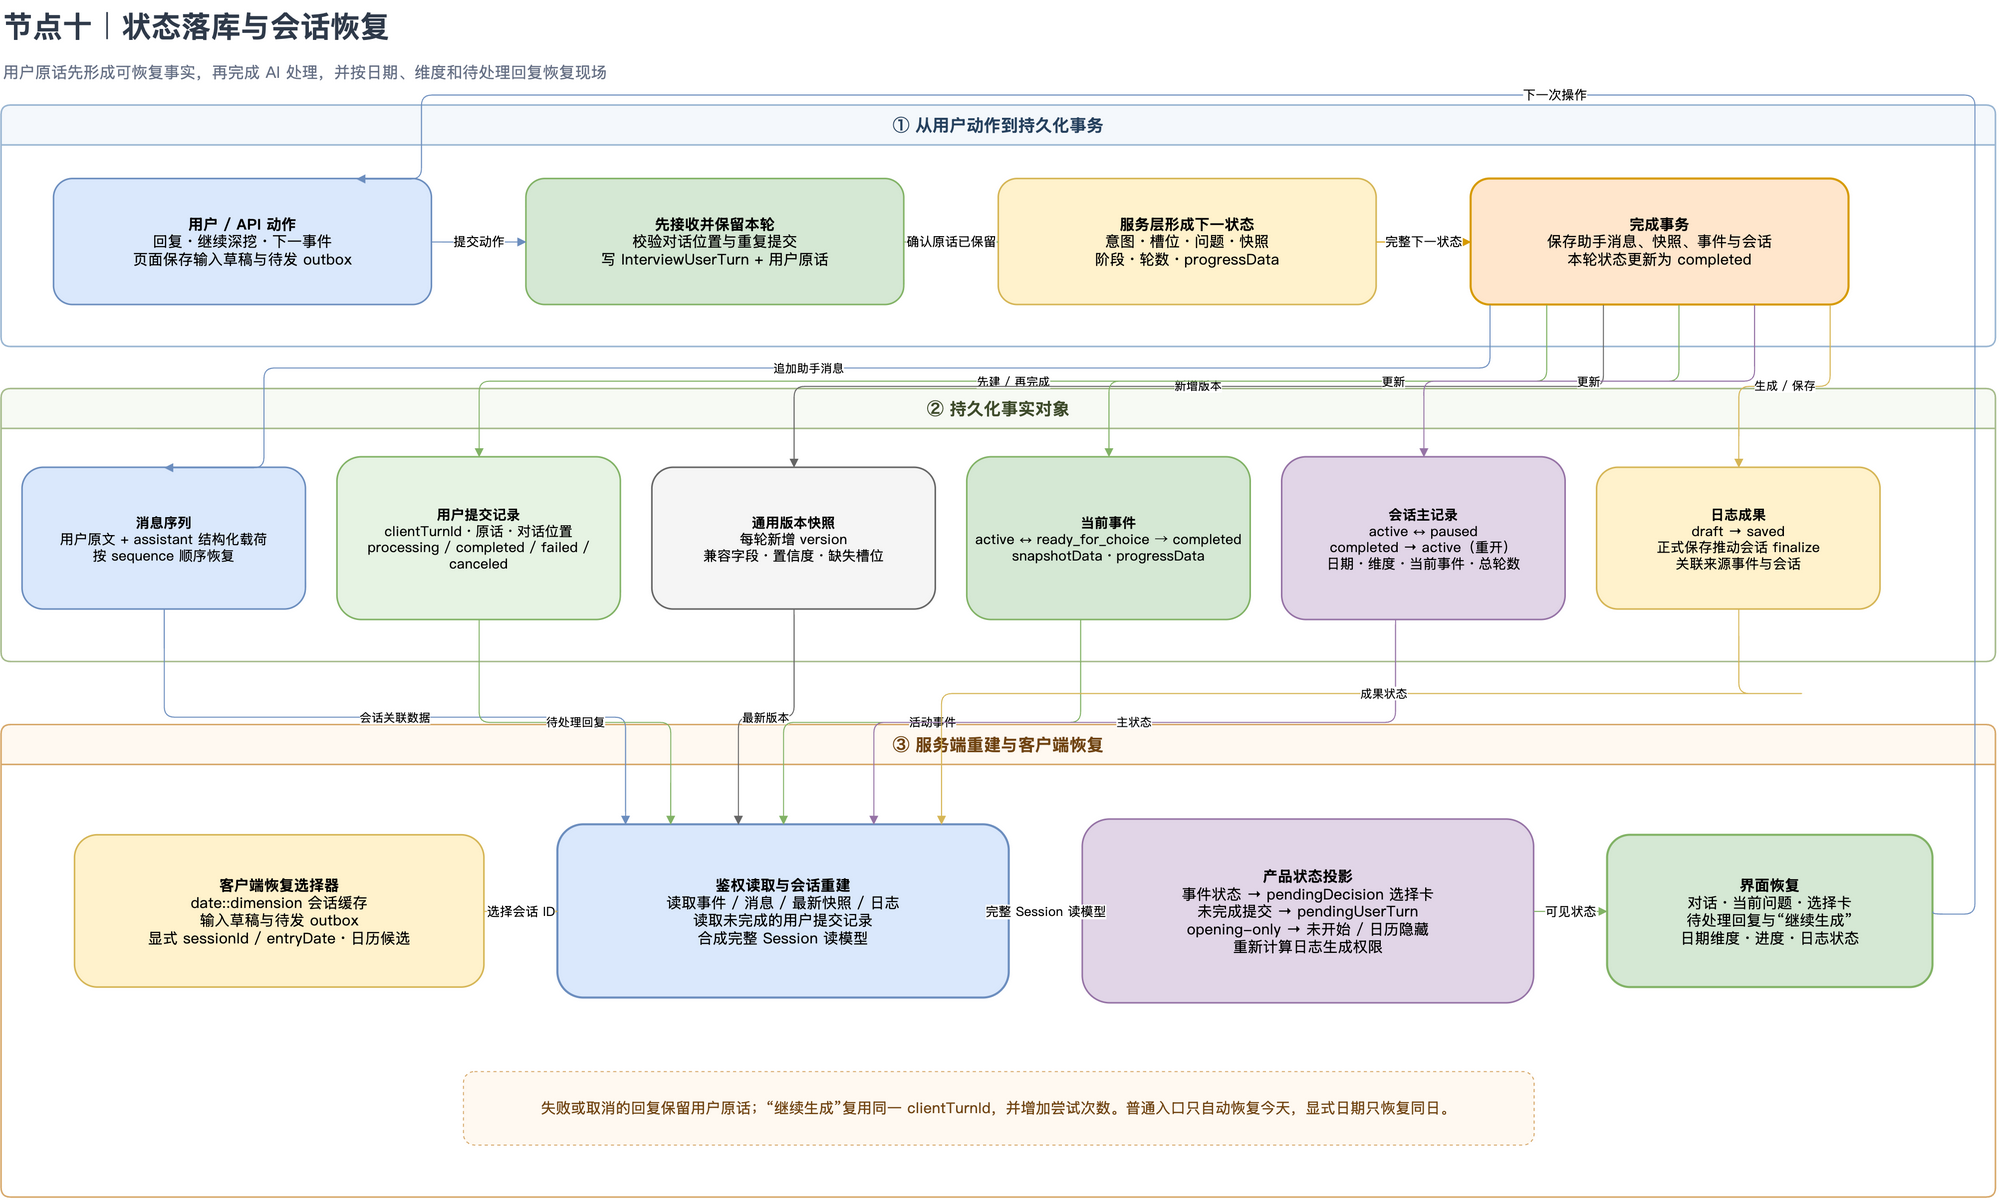

The diagram above was exported from draw.io. Its source (the exported page's mxGraphModel, read from the mxfile embedded in the PNG):
<mxGraphModel dx="2000" dy="1210" grid="1" gridSize="10" guides="1" tooltips="1" connect="1" arrows="1" fold="1" page="1" pageScale="1" pageWidth="2000" pageHeight="1210" math="0" shadow="0">
  <root>
    <mxCell id="0" />
    <mxCell id="1" parent="0" />
    <mxCell id="title" value="节点十｜状态落库与会话恢复" style="text;html=1;align=left;verticalAlign=middle;whiteSpace=wrap;fontFamily=PingFang SC;fontSize=28;fontStyle=1;fontColor=#2F3A4A;" vertex="1" parent="1">
      <mxGeometry x="50" y="20" width="900" height="50" as="geometry" />
    </mxCell>
    <mxCell id="subtitle" value="用户原话先形成可恢复事实，再完成 AI 处理，并按日期、维度和待处理回复恢复现场" style="text;html=1;align=left;verticalAlign=middle;whiteSpace=wrap;fontFamily=PingFang SC;fontSize=15;fontColor=#667085;" vertex="1" parent="1">
      <mxGeometry x="50" y="70" width="1150" height="35" as="geometry" />
    </mxCell>
    <mxCell id="lane_write" value="① 从用户动作到持久化事务" style="swimlane;startSize=38;horizontal=1;rounded=1;arcSize=8;container=1;collapsible=0;pointerEvents=0;whiteSpace=wrap;html=1;fontFamily=PingFang SC;fontSize=16;fontStyle=1;fontColor=#26415E;fillColor=#F4F8FC;swimlaneFillColor=#FFFFFF;strokeColor=#9BB7D3;strokeWidth=1.5;" vertex="1" parent="1">
      <mxGeometry x="50" y="120" width="1900" height="230" as="geometry" />
    </mxCell>
    <mxCell id="action" value="&lt;b&gt;用户 / API 动作&lt;/b&gt;&#10;回复・继续深挖・下一事件&#10;页面保存输入草稿与待发 outbox" style="rounded=1;whiteSpace=wrap;html=1;align=center;verticalAlign=middle;fontFamily=PingFang SC;fontSize=14;spacing=8;fillColor=#DAE8FC;strokeColor=#6C8EBF;strokeWidth=1.5;" vertex="1" parent="lane_write">
      <mxGeometry x="50" y="70" width="360" height="120" as="geometry" />
    </mxCell>
    <mxCell id="reserve" value="&lt;b&gt;先接收并保留本轮&lt;/b&gt;&#10;校验对话位置与重复提交&#10;写 InterviewUserTurn + 用户原话" style="rounded=1;whiteSpace=wrap;html=1;align=center;verticalAlign=middle;fontFamily=PingFang SC;fontSize=14;spacing=8;fillColor=#D5E8D4;strokeColor=#82B366;strokeWidth=1.5;" vertex="1" parent="lane_write">
      <mxGeometry x="500" y="70" width="360" height="120" as="geometry" />
    </mxCell>
    <mxCell id="prepare" value="&lt;b&gt;服务层形成下一状态&lt;/b&gt;&#10;意图・槽位・问题・快照&#10;阶段・轮数・progressData" style="rounded=1;whiteSpace=wrap;html=1;align=center;verticalAlign=middle;fontFamily=PingFang SC;fontSize=14;spacing=8;fillColor=#FFF2CC;strokeColor=#D6B656;strokeWidth=1.5;" vertex="1" parent="lane_write">
      <mxGeometry x="950" y="70" width="360" height="120" as="geometry" />
    </mxCell>
    <mxCell id="transaction" value="&lt;b&gt;完成事务&lt;/b&gt;&#10;保存助手消息、快照、事件与会话&#10;本轮状态更新为 completed" style="rounded=1;whiteSpace=wrap;html=1;align=center;verticalAlign=middle;fontFamily=PingFang SC;fontSize=14;spacing=8;fillColor=#FFE6CC;strokeColor=#D79B00;strokeWidth=2;" vertex="1" parent="lane_write">
      <mxGeometry x="1400" y="70" width="360" height="120" as="geometry" />
    </mxCell>
    <mxCell id="lane_facts" value="② 持久化事实对象" style="swimlane;startSize=38;horizontal=1;rounded=1;arcSize=8;container=1;collapsible=0;pointerEvents=0;whiteSpace=wrap;html=1;fontFamily=PingFang SC;fontSize=16;fontStyle=1;fontColor=#3E4B2B;fillColor=#F7FAF4;swimlaneFillColor=#FFFFFF;strokeColor=#A7BC8D;strokeWidth=1.5;" vertex="1" parent="1">
      <mxGeometry x="50" y="390" width="1900" height="260" as="geometry" />
    </mxCell>
    <mxCell id="messages" value="&lt;b&gt;消息序列&lt;/b&gt;&#10;用户原文 + assistant 结构化载荷&#10;按 sequence 顺序恢复" style="rounded=1;whiteSpace=wrap;html=1;align=center;verticalAlign=middle;fontFamily=PingFang SC;fontSize=13;spacing=7;fillColor=#DAE8FC;strokeColor=#6C8EBF;strokeWidth=1.5;" vertex="1" parent="lane_facts">
      <mxGeometry x="20" y="75" width="270" height="135" as="geometry" />
    </mxCell>
    <mxCell id="user_turn" value="&lt;b&gt;用户提交记录&lt;/b&gt;&#10;clientTurnId・原话・对话位置&#10;processing / completed / failed / canceled" style="rounded=1;whiteSpace=wrap;html=1;align=center;verticalAlign=middle;fontFamily=PingFang SC;fontSize=13;spacing=7;fillColor=#E6F3E3;strokeColor=#82B366;strokeWidth=1.5;" vertex="1" parent="lane_facts">
      <mxGeometry x="320" y="65" width="270" height="155" as="geometry" />
    </mxCell>
    <mxCell id="version_snapshot" value="&lt;b&gt;通用版本快照&lt;/b&gt;&#10;每轮新增 version&#10;兼容字段・置信度・缺失槽位" style="rounded=1;whiteSpace=wrap;html=1;align=center;verticalAlign=middle;fontFamily=PingFang SC;fontSize=13;spacing=7;fillColor=#F5F5F5;strokeColor=#666666;strokeWidth=1.5;" vertex="1" parent="lane_facts">
      <mxGeometry x="620" y="75" width="270" height="135" as="geometry" />
    </mxCell>
    <mxCell id="event" value="&lt;b&gt;当前事件&lt;/b&gt;&#10;active ↔ ready_for_choice → completed&#10;snapshotData・progressData" style="rounded=1;whiteSpace=wrap;html=1;align=center;verticalAlign=middle;fontFamily=PingFang SC;fontSize=13;spacing=7;fillColor=#D5E8D4;strokeColor=#82B366;strokeWidth=1.5;" vertex="1" parent="lane_facts">
      <mxGeometry x="920" y="65" width="270" height="155" as="geometry" />
    </mxCell>
    <mxCell id="session" value="&lt;b&gt;会话主记录&lt;/b&gt;&#10;active ↔ paused&#10;completed → active（重开）&#10;日期・维度・当前事件・总轮数" style="rounded=1;whiteSpace=wrap;html=1;align=center;verticalAlign=middle;fontFamily=PingFang SC;fontSize=13;spacing=7;fillColor=#E1D5E7;strokeColor=#9673A6;strokeWidth=1.5;" vertex="1" parent="lane_facts">
      <mxGeometry x="1220" y="65" width="270" height="155" as="geometry" />
    </mxCell>
    <mxCell id="journal" value="&lt;b&gt;日志成果&lt;/b&gt;&#10;draft → saved&#10;正式保存推动会话 finalize&#10;关联来源事件与会话" style="rounded=1;whiteSpace=wrap;html=1;align=center;verticalAlign=middle;fontFamily=PingFang SC;fontSize=13;spacing=7;fillColor=#FFF2CC;strokeColor=#D6B656;strokeWidth=1.5;" vertex="1" parent="lane_facts">
      <mxGeometry x="1520" y="75" width="270" height="135" as="geometry" />
    </mxCell>
    <mxCell id="lane_restore" value="③ 服务端重建与客户端恢复" style="swimlane;startSize=38;horizontal=1;rounded=1;arcSize=8;container=1;collapsible=0;pointerEvents=0;whiteSpace=wrap;html=1;fontFamily=PingFang SC;fontSize=16;fontStyle=1;fontColor=#704412;fillColor=#FFF9F1;swimlaneFillColor=#FFFFFF;strokeColor=#D8AA6D;strokeWidth=1.5;" vertex="1" parent="1">
      <mxGeometry x="50" y="710" width="1900" height="450" as="geometry" />
    </mxCell>
    <mxCell id="selector" value="&lt;b&gt;客户端恢复选择器&lt;/b&gt;&#10;date::dimension 会话缓存&#10;输入草稿与待发 outbox&#10;显式 sessionId / entryDate・日历候选" style="rounded=1;whiteSpace=wrap;html=1;align=center;verticalAlign=middle;fontFamily=PingFang SC;fontSize=14;spacing=8;fillColor=#FFF2CC;strokeColor=#D6B656;strokeWidth=1.5;" vertex="1" parent="lane_restore">
      <mxGeometry x="70" y="105" width="390" height="145" as="geometry" />
    </mxCell>
    <mxCell id="read_map" value="&lt;b&gt;鉴权读取与会话重建&lt;/b&gt;&#10;读取事件 / 消息 / 最新快照 / 日志&#10;读取未完成的用户提交记录&#10;合成完整 Session 读模型" style="rounded=1;whiteSpace=wrap;html=1;align=center;verticalAlign=middle;fontFamily=PingFang SC;fontSize=14;spacing=8;fillColor=#DAE8FC;strokeColor=#6C8EBF;strokeWidth=2;" vertex="1" parent="lane_restore">
      <mxGeometry x="530" y="95" width="430" height="165" as="geometry" />
    </mxCell>
    <mxCell id="projection" value="&lt;b&gt;产品状态投影&lt;/b&gt;&#10;事件状态 → pendingDecision 选择卡&#10;未完成提交 → pendingUserTurn&#10;opening-only → 未开始 / 日历隐藏&#10;重新计算日志生成权限" style="rounded=1;whiteSpace=wrap;html=1;align=center;verticalAlign=middle;fontFamily=PingFang SC;fontSize=14;spacing=8;fillColor=#E1D5E7;strokeColor=#9673A6;strokeWidth=1.5;" vertex="1" parent="lane_restore">
      <mxGeometry x="1030" y="90" width="430" height="175" as="geometry" />
    </mxCell>
    <mxCell id="hydrate" value="&lt;b&gt;界面恢复&lt;/b&gt;&#10;对话・当前问题・选择卡&#10;待处理回复与“继续生成”&#10;日期维度・进度・日志状态" style="rounded=1;whiteSpace=wrap;html=1;align=center;verticalAlign=middle;fontFamily=PingFang SC;fontSize=14;spacing=8;fillColor=#D5E8D4;strokeColor=#82B366;strokeWidth=2;" vertex="1" parent="lane_restore">
      <mxGeometry x="1530" y="105" width="310" height="145" as="geometry" />
    </mxCell>
    <mxCell id="restore_note" value="失败或取消的回复保留用户原话；“继续生成”复用同一 clientTurnId，并增加尝试次数。普通入口只自动恢复今天，显式日期只恢复同日。" style="rounded=1;dashed=1;whiteSpace=wrap;html=1;align=center;verticalAlign=middle;fontFamily=PingFang SC;fontSize=14;fontColor=#704412;spacing=8;fillColor=#FFF9F1;strokeColor=#D8AA6D;" vertex="1" parent="lane_restore">
      <mxGeometry x="440" y="330" width="1020" height="70" as="geometry" />
    </mxCell>
    <mxCell id="e1" value="提交动作" style="edgeStyle=orthogonalEdgeStyle;rounded=1;orthogonalLoop=1;jettySize=auto;html=1;fontFamily=PingFang SC;fontSize=12;labelBackgroundColor=#FFFFFF;endArrow=block;endFill=1;strokeColor=#6C8EBF;exitX=1;exitY=0.5;entryX=0;entryY=0.5;" edge="1" parent="1" source="action" target="reserve">
      <mxGeometry relative="1" as="geometry" />
    </mxCell>
    <mxCell id="e1b" value="确认原话已保留" style="edgeStyle=orthogonalEdgeStyle;rounded=1;orthogonalLoop=1;jettySize=auto;html=1;fontFamily=PingFang SC;fontSize=12;labelBackgroundColor=#FFFFFF;endArrow=block;endFill=1;strokeColor=#82B366;exitX=1;exitY=0.5;entryX=0;entryY=0.5;" edge="1" parent="1" source="reserve" target="prepare">
      <mxGeometry relative="1" as="geometry" />
    </mxCell>
    <mxCell id="e2" value="完整下一状态" style="edgeStyle=orthogonalEdgeStyle;rounded=1;orthogonalLoop=1;jettySize=auto;html=1;fontFamily=PingFang SC;fontSize=12;labelBackgroundColor=#FFFFFF;endArrow=block;endFill=1;strokeColor=#D79B00;exitX=1;exitY=0.5;entryX=0;entryY=0.5;" edge="1" parent="1" source="prepare" target="transaction">
      <mxGeometry relative="1" as="geometry" />
    </mxCell>
    <mxCell id="e3" value="追加助手消息" style="edgeStyle=orthogonalEdgeStyle;rounded=1;orthogonalLoop=1;jettySize=auto;html=1;fontFamily=PingFang SC;fontSize=11;labelBackgroundColor=#FFFFFF;endArrow=block;endFill=1;strokeColor=#6C8EBF;exitX=0.05;exitY=1;entryX=0.5;entryY=0;" edge="1" parent="1" source="transaction" target="messages">
      <mxGeometry relative="1" as="geometry">
        <Array as="points">
          <mxPoint x="300" y="370" />
        </Array>
      </mxGeometry>
    </mxCell>
    <mxCell id="e3b" value="先建 / 再完成" style="edgeStyle=orthogonalEdgeStyle;rounded=1;orthogonalLoop=1;jettySize=auto;html=1;fontFamily=PingFang SC;fontSize=11;labelBackgroundColor=#FFFFFF;endArrow=block;endFill=1;strokeColor=#82B366;exitX=0.2;exitY=1;entryX=0.5;entryY=0;" edge="1" parent="1" source="transaction" target="user_turn">
      <mxGeometry relative="1" as="geometry" />
    </mxCell>
    <mxCell id="e4" value="新增版本" style="edgeStyle=orthogonalEdgeStyle;rounded=1;orthogonalLoop=1;jettySize=auto;html=1;fontFamily=PingFang SC;fontSize=11;labelBackgroundColor=#FFFFFF;endArrow=block;endFill=1;strokeColor=#666666;exitX=0.35;exitY=1;entryX=0.5;entryY=0;" edge="1" parent="1" source="transaction" target="version_snapshot">
      <mxGeometry relative="1" as="geometry" />
    </mxCell>
    <mxCell id="e5" value="更新" style="edgeStyle=orthogonalEdgeStyle;rounded=1;orthogonalLoop=1;jettySize=auto;html=1;fontFamily=PingFang SC;fontSize=11;labelBackgroundColor=#FFFFFF;endArrow=block;endFill=1;strokeColor=#82B366;exitX=0.55;exitY=1;entryX=0.5;entryY=0;" edge="1" parent="1" source="transaction" target="event">
      <mxGeometry relative="1" as="geometry" />
    </mxCell>
    <mxCell id="e6" value="更新" style="edgeStyle=orthogonalEdgeStyle;rounded=1;orthogonalLoop=1;jettySize=auto;html=1;fontFamily=PingFang SC;fontSize=11;labelBackgroundColor=#FFFFFF;endArrow=block;endFill=1;strokeColor=#9673A6;exitX=0.75;exitY=1;entryX=0.5;entryY=0;" edge="1" parent="1" source="transaction" target="session">
      <mxGeometry relative="1" as="geometry" />
    </mxCell>
    <mxCell id="e7" value="生成 / 保存" style="edgeStyle=orthogonalEdgeStyle;rounded=1;orthogonalLoop=1;jettySize=auto;html=1;fontFamily=PingFang SC;fontSize=11;labelBackgroundColor=#FFFFFF;endArrow=block;endFill=1;strokeColor=#D6B656;exitX=0.95;exitY=1;entryX=0.5;entryY=0;" edge="1" parent="1" source="transaction" target="journal">
      <mxGeometry relative="1" as="geometry" />
    </mxCell>
    <mxCell id="e8" value="选择会话 ID" style="edgeStyle=orthogonalEdgeStyle;rounded=1;orthogonalLoop=1;jettySize=auto;html=1;fontFamily=PingFang SC;fontSize=12;labelBackgroundColor=#FFFFFF;endArrow=block;endFill=1;strokeColor=#D6B656;exitX=1;exitY=0.5;entryX=0;entryY=0.5;" edge="1" parent="1" source="selector" target="read_map">
      <mxGeometry relative="1" as="geometry" />
    </mxCell>
    <mxCell id="e9" value="会话关联数据" style="edgeStyle=orthogonalEdgeStyle;rounded=1;orthogonalLoop=1;jettySize=auto;html=1;fontFamily=PingFang SC;fontSize=11;labelBackgroundColor=#FFFFFF;endArrow=block;endFill=1;strokeColor=#6C8EBF;exitX=0.5;exitY=1;entryX=0.15;entryY=0;" edge="1" parent="1" source="messages" target="read_map">
      <mxGeometry relative="1" as="geometry" />
    </mxCell>
    <mxCell id="e9b" value="待处理回复" style="edgeStyle=orthogonalEdgeStyle;rounded=1;orthogonalLoop=1;jettySize=auto;html=1;fontFamily=PingFang SC;fontSize=11;labelBackgroundColor=#FFFFFF;endArrow=block;endFill=1;strokeColor=#82B366;exitX=0.5;exitY=1;entryX=0.25;entryY=0;" edge="1" parent="1" source="user_turn" target="read_map">
      <mxGeometry relative="1" as="geometry" />
    </mxCell>
    <mxCell id="e10" value="最新版本" style="edgeStyle=orthogonalEdgeStyle;rounded=1;orthogonalLoop=1;jettySize=auto;html=1;fontFamily=PingFang SC;fontSize=11;labelBackgroundColor=#FFFFFF;endArrow=block;endFill=1;strokeColor=#666666;exitX=0.5;exitY=1;entryX=0.4;entryY=0;" edge="1" parent="1" source="version_snapshot" target="read_map">
      <mxGeometry relative="1" as="geometry" />
    </mxCell>
    <mxCell id="e11" value="活动事件" style="edgeStyle=orthogonalEdgeStyle;rounded=1;orthogonalLoop=1;jettySize=auto;html=1;fontFamily=PingFang SC;fontSize=11;labelBackgroundColor=#FFFFFF;endArrow=block;endFill=1;strokeColor=#82B366;exitX=0.4;exitY=1;entryX=0.5;entryY=0;" edge="1" parent="1" source="event" target="read_map">
      <mxGeometry relative="1" as="geometry" />
    </mxCell>
    <mxCell id="e12" value="主状态" style="edgeStyle=orthogonalEdgeStyle;rounded=1;orthogonalLoop=1;jettySize=auto;html=1;fontFamily=PingFang SC;fontSize=11;labelBackgroundColor=#FFFFFF;endArrow=block;endFill=1;strokeColor=#9673A6;exitX=0.4;exitY=1;entryX=0.7;entryY=0;" edge="1" parent="1" source="session" target="read_map">
      <mxGeometry relative="1" as="geometry" />
    </mxCell>
    <mxCell id="e13" value="成果状态" style="edgeStyle=orthogonalEdgeStyle;rounded=1;orthogonalLoop=1;jettySize=auto;html=1;fontFamily=PingFang SC;fontSize=11;labelBackgroundColor=#FFFFFF;endArrow=block;endFill=1;strokeColor=#D6B656;exitX=0.5;exitY=1;entryX=0.85;entryY=0;" edge="1" parent="1" source="journal" target="read_map">
      <mxGeometry relative="1" as="geometry">
        <Array as="points">
          <mxPoint x="1770" y="680" />
          <mxPoint x="930" y="680" />
        </Array>
      </mxGeometry>
    </mxCell>
    <mxCell id="e14" value="完整 Session 读模型" style="edgeStyle=orthogonalEdgeStyle;rounded=1;orthogonalLoop=1;jettySize=auto;html=1;fontFamily=PingFang SC;fontSize=12;labelBackgroundColor=#FFFFFF;endArrow=block;endFill=1;strokeColor=#9673A6;exitX=1;exitY=0.5;entryX=0;entryY=0.5;" edge="1" parent="1" source="read_map" target="projection">
      <mxGeometry relative="1" as="geometry" />
    </mxCell>
    <mxCell id="e15" value="可见状态" style="edgeStyle=orthogonalEdgeStyle;rounded=1;orthogonalLoop=1;jettySize=auto;html=1;fontFamily=PingFang SC;fontSize=12;labelBackgroundColor=#FFFFFF;endArrow=block;endFill=1;strokeColor=#82B366;exitX=1;exitY=0.5;entryX=0;entryY=0.5;" edge="1" parent="1" source="projection" target="hydrate">
      <mxGeometry relative="1" as="geometry" />
    </mxCell>
    <mxCell id="e16" value="下一次操作" style="edgeStyle=orthogonalEdgeStyle;rounded=1;orthogonalLoop=1;jettySize=auto;html=1;fontFamily=PingFang SC;fontSize=12;labelBackgroundColor=#FFFFFF;endArrow=block;endFill=1;strokeColor=#6C8EBF;exitX=1;exitY=0.5;entryX=0.8;entryY=0;" edge="1" parent="1" source="hydrate" target="action">
      <mxGeometry relative="1" as="geometry">
        <Array as="points">
          <mxPoint x="1930" y="890" />
          <mxPoint x="1930" y="110" />
          <mxPoint x="450" y="110" />
        </Array>
      </mxGeometry>
    </mxCell>
  </root>
</mxGraphModel>